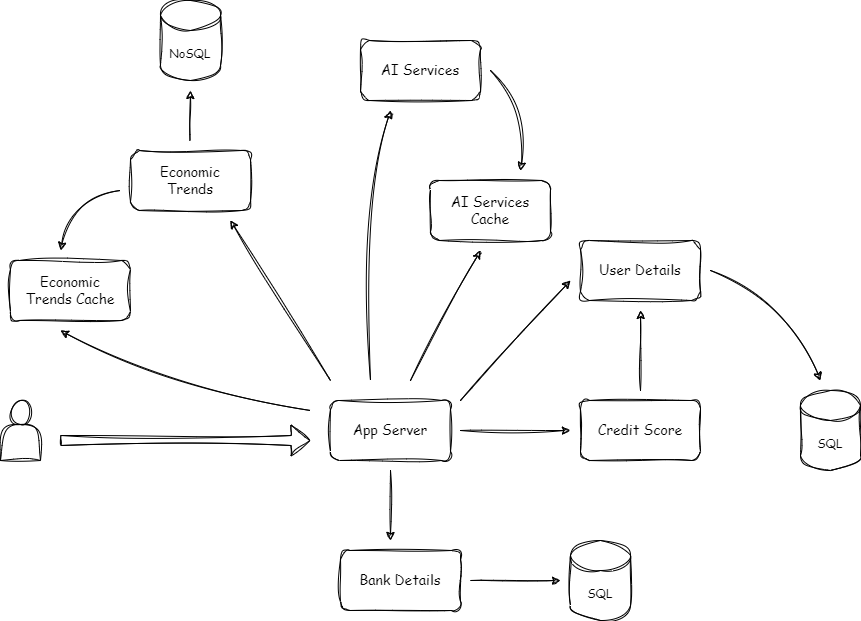

The diagram above was exported from draw.io. Its source (the exported page's mxGraphModel, read from the mxfile embedded in the PNG):
<mxGraphModel dx="1434" dy="836" grid="1" gridSize="10" guides="1" tooltips="1" connect="1" arrows="1" fold="1" page="1" pageScale="1" pageWidth="1920" pageHeight="1200" math="0" shadow="0">
  <root>
    <mxCell id="0" />
    <mxCell id="1" parent="0" />
    <mxCell id="Mr9GT7GjbZkaaFAdKCJz-8" value="&lt;font style=&quot;font-size: 14px;&quot; face=&quot;Comic Sans MS&quot;&gt;App Server&lt;/font&gt;" style="rounded=1;whiteSpace=wrap;html=1;sketch=1;curveFitting=1;jiggle=2;fillColor=none;" vertex="1" parent="1">
      <mxGeometry x="600" y="660" width="120" height="60" as="geometry" />
    </mxCell>
    <mxCell id="Mr9GT7GjbZkaaFAdKCJz-9" value="" style="shape=actor;whiteSpace=wrap;html=1;sketch=1;curveFitting=1;jiggle=2;fillColor=none;" vertex="1" parent="1">
      <mxGeometry x="270" y="660" width="40" height="60" as="geometry" />
    </mxCell>
    <mxCell id="Mr9GT7GjbZkaaFAdKCJz-10" value="&lt;font style=&quot;font-size: 14px;&quot; face=&quot;Comic Sans MS&quot;&gt;Credit Score&lt;/font&gt;" style="rounded=1;whiteSpace=wrap;html=1;sketch=1;curveFitting=1;jiggle=2;fillColor=none;" vertex="1" parent="1">
      <mxGeometry x="850" y="660" width="120" height="60" as="geometry" />
    </mxCell>
    <mxCell id="Mr9GT7GjbZkaaFAdKCJz-17" value="" style="shape=flexArrow;endArrow=classic;html=1;rounded=0;sketch=1;curveFitting=1;jiggle=2;" edge="1" parent="1">
      <mxGeometry width="50" height="50" relative="1" as="geometry">
        <mxPoint x="330" y="700" as="sourcePoint" />
        <mxPoint x="580" y="700" as="targetPoint" />
      </mxGeometry>
    </mxCell>
    <mxCell id="Mr9GT7GjbZkaaFAdKCJz-19" value="&lt;font face=&quot;Comic Sans MS&quot;&gt;SQL&lt;/font&gt;" style="shape=cylinder3;whiteSpace=wrap;html=1;boundedLbl=1;backgroundOutline=1;size=15;sketch=1;curveFitting=1;jiggle=2;fillColor=none;" vertex="1" parent="1">
      <mxGeometry x="1070" y="650" width="60" height="80" as="geometry" />
    </mxCell>
    <mxCell id="Mr9GT7GjbZkaaFAdKCJz-21" value="&lt;font style=&quot;font-size: 14px;&quot; face=&quot;Comic Sans MS&quot;&gt;User Details&lt;/font&gt;" style="rounded=1;whiteSpace=wrap;html=1;sketch=1;curveFitting=1;jiggle=2;fillColor=none;" vertex="1" parent="1">
      <mxGeometry x="850" y="500" width="120" height="60" as="geometry" />
    </mxCell>
    <mxCell id="Mr9GT7GjbZkaaFAdKCJz-26" value="&lt;font face=&quot;Comic Sans MS&quot;&gt;&lt;span style=&quot;font-size: 14px;&quot;&gt;Economic&lt;/span&gt;&lt;/font&gt;&lt;div&gt;&lt;font face=&quot;Comic Sans MS&quot;&gt;&lt;span style=&quot;font-size: 14px;&quot;&gt;Trends Cache&lt;/span&gt;&lt;/font&gt;&lt;/div&gt;" style="rounded=1;whiteSpace=wrap;html=1;sketch=1;curveFitting=1;jiggle=2;fillColor=none;" vertex="1" parent="1">
      <mxGeometry x="280" y="520" width="120" height="60" as="geometry" />
    </mxCell>
    <mxCell id="Mr9GT7GjbZkaaFAdKCJz-29" value="&lt;font face=&quot;Comic Sans MS&quot;&gt;NoSQL&lt;/font&gt;" style="shape=cylinder3;whiteSpace=wrap;html=1;boundedLbl=1;backgroundOutline=1;size=15;sketch=1;curveFitting=1;jiggle=2;fillColor=none;" vertex="1" parent="1">
      <mxGeometry x="430" y="260" width="60" height="80" as="geometry" />
    </mxCell>
    <mxCell id="Mr9GT7GjbZkaaFAdKCJz-32" value="&lt;font style=&quot;font-size: 14px;&quot; face=&quot;Comic Sans MS&quot;&gt;Bank Details&lt;/font&gt;" style="rounded=1;whiteSpace=wrap;html=1;sketch=1;curveFitting=1;jiggle=2;fillColor=none;" vertex="1" parent="1">
      <mxGeometry x="610" y="810" width="120" height="60" as="geometry" />
    </mxCell>
    <mxCell id="Mr9GT7GjbZkaaFAdKCJz-34" value="&lt;font face=&quot;Comic Sans MS&quot;&gt;SQL&lt;/font&gt;" style="shape=cylinder3;whiteSpace=wrap;html=1;boundedLbl=1;backgroundOutline=1;size=15;sketch=1;curveFitting=1;jiggle=2;fillColor=none;" vertex="1" parent="1">
      <mxGeometry x="840" y="800" width="60" height="80" as="geometry" />
    </mxCell>
    <mxCell id="Mr9GT7GjbZkaaFAdKCJz-44" value="&lt;font style=&quot;font-size: 14px;&quot; face=&quot;Comic Sans MS&quot;&gt;AI Services&lt;/font&gt;" style="rounded=1;whiteSpace=wrap;html=1;sketch=1;curveFitting=1;jiggle=2;fillColor=none;" vertex="1" parent="1">
      <mxGeometry x="630" y="300" width="120" height="60" as="geometry" />
    </mxCell>
    <mxCell id="Mr9GT7GjbZkaaFAdKCJz-53" value="&lt;font style=&quot;font-size: 14px;&quot; face=&quot;Comic Sans MS&quot;&gt;Economic&lt;/font&gt;&lt;div&gt;&lt;font style=&quot;font-size: 14px;&quot; face=&quot;Comic Sans MS&quot;&gt;Trends&lt;/font&gt;&lt;/div&gt;" style="rounded=1;whiteSpace=wrap;html=1;sketch=1;curveFitting=1;jiggle=2;fillColor=none;" vertex="1" parent="1">
      <mxGeometry x="400" y="410" width="120" height="60" as="geometry" />
    </mxCell>
    <mxCell id="Mr9GT7GjbZkaaFAdKCJz-55" value="&lt;font face=&quot;Comic Sans MS&quot;&gt;&lt;span style=&quot;font-size: 14px;&quot;&gt;AI Services&lt;/span&gt;&lt;/font&gt;&lt;div&gt;&lt;font face=&quot;Comic Sans MS&quot;&gt;&lt;span style=&quot;font-size: 14px;&quot;&gt;Cache&lt;/span&gt;&lt;/font&gt;&lt;/div&gt;" style="rounded=1;whiteSpace=wrap;html=1;sketch=1;curveFitting=1;jiggle=2;fillColor=none;" vertex="1" parent="1">
      <mxGeometry x="700" y="440" width="120" height="60" as="geometry" />
    </mxCell>
    <mxCell id="Mr9GT7GjbZkaaFAdKCJz-64" value="" style="endArrow=classic;html=1;rounded=0;sketch=1;curveFitting=1;jiggle=2;" edge="1" parent="1">
      <mxGeometry width="50" height="50" relative="1" as="geometry">
        <mxPoint x="680" y="640" as="sourcePoint" />
        <mxPoint x="750" y="510" as="targetPoint" />
      </mxGeometry>
    </mxCell>
    <mxCell id="Mr9GT7GjbZkaaFAdKCJz-65" value="" style="endArrow=classic;html=1;rounded=0;sketch=1;curveFitting=1;jiggle=2;" edge="1" parent="1">
      <mxGeometry width="50" height="50" relative="1" as="geometry">
        <mxPoint x="730" y="660" as="sourcePoint" />
        <mxPoint x="840" y="540" as="targetPoint" />
      </mxGeometry>
    </mxCell>
    <mxCell id="Mr9GT7GjbZkaaFAdKCJz-67" value="" style="endArrow=classic;html=1;rounded=0;sketch=1;curveFitting=1;jiggle=2;" edge="1" parent="1">
      <mxGeometry width="50" height="50" relative="1" as="geometry">
        <mxPoint x="730" y="690" as="sourcePoint" />
        <mxPoint x="840" y="690" as="targetPoint" />
      </mxGeometry>
    </mxCell>
    <mxCell id="Mr9GT7GjbZkaaFAdKCJz-68" value="" style="endArrow=classic;html=1;rounded=0;sketch=1;curveFitting=1;jiggle=2;" edge="1" parent="1">
      <mxGeometry width="50" height="50" relative="1" as="geometry">
        <mxPoint x="910" y="650" as="sourcePoint" />
        <mxPoint x="910" y="570" as="targetPoint" />
      </mxGeometry>
    </mxCell>
    <mxCell id="Mr9GT7GjbZkaaFAdKCJz-69" value="" style="endArrow=classic;html=1;rounded=0;sketch=1;curveFitting=1;jiggle=2;curved=1;" edge="1" parent="1">
      <mxGeometry width="50" height="50" relative="1" as="geometry">
        <mxPoint x="980" y="530" as="sourcePoint" />
        <mxPoint x="1090" y="640" as="targetPoint" />
        <Array as="points">
          <mxPoint x="1060" y="560" />
        </Array>
      </mxGeometry>
    </mxCell>
    <mxCell id="Mr9GT7GjbZkaaFAdKCJz-70" value="" style="endArrow=classic;html=1;rounded=0;sketch=1;curveFitting=1;jiggle=2;" edge="1" parent="1">
      <mxGeometry width="50" height="50" relative="1" as="geometry">
        <mxPoint x="660" y="730" as="sourcePoint" />
        <mxPoint x="660" y="800" as="targetPoint" />
      </mxGeometry>
    </mxCell>
    <mxCell id="Mr9GT7GjbZkaaFAdKCJz-71" value="" style="endArrow=classic;html=1;rounded=0;sketch=1;curveFitting=1;jiggle=2;" edge="1" parent="1">
      <mxGeometry width="50" height="50" relative="1" as="geometry">
        <mxPoint x="740" y="840" as="sourcePoint" />
        <mxPoint x="830" y="840" as="targetPoint" />
      </mxGeometry>
    </mxCell>
    <mxCell id="Mr9GT7GjbZkaaFAdKCJz-74" value="" style="endArrow=classic;html=1;rounded=0;sketch=1;curveFitting=1;jiggle=2;curved=1;" edge="1" parent="1">
      <mxGeometry width="50" height="50" relative="1" as="geometry">
        <mxPoint x="390" y="450" as="sourcePoint" />
        <mxPoint x="330" y="510" as="targetPoint" />
        <Array as="points">
          <mxPoint x="340" y="460" />
        </Array>
      </mxGeometry>
    </mxCell>
    <mxCell id="Mr9GT7GjbZkaaFAdKCJz-75" value="" style="endArrow=classic;html=1;rounded=0;sketch=1;curveFitting=1;jiggle=2;" edge="1" parent="1">
      <mxGeometry width="50" height="50" relative="1" as="geometry">
        <mxPoint x="459.5" y="400" as="sourcePoint" />
        <mxPoint x="460" y="350" as="targetPoint" />
      </mxGeometry>
    </mxCell>
    <mxCell id="Mr9GT7GjbZkaaFAdKCJz-77" value="" style="endArrow=classic;html=1;rounded=0;sketch=1;curveFitting=1;jiggle=2;curved=1;" edge="1" parent="1">
      <mxGeometry width="50" height="50" relative="1" as="geometry">
        <mxPoint x="580" y="670" as="sourcePoint" />
        <mxPoint x="330" y="590" as="targetPoint" />
        <Array as="points">
          <mxPoint x="440" y="650" />
        </Array>
      </mxGeometry>
    </mxCell>
    <mxCell id="Mr9GT7GjbZkaaFAdKCJz-78" value="" style="endArrow=classic;html=1;rounded=0;sketch=1;curveFitting=1;jiggle=2;curved=1;" edge="1" parent="1">
      <mxGeometry width="50" height="50" relative="1" as="geometry">
        <mxPoint x="760" y="330" as="sourcePoint" />
        <mxPoint x="790" y="430" as="targetPoint" />
        <Array as="points">
          <mxPoint x="800" y="370" />
        </Array>
      </mxGeometry>
    </mxCell>
    <mxCell id="Mr9GT7GjbZkaaFAdKCJz-84" value="" style="endArrow=classic;html=1;rounded=0;sketch=1;curveFitting=1;jiggle=2;" edge="1" parent="1">
      <mxGeometry width="50" height="50" relative="1" as="geometry">
        <mxPoint x="600" y="640" as="sourcePoint" />
        <mxPoint x="500" y="480" as="targetPoint" />
      </mxGeometry>
    </mxCell>
    <mxCell id="Mr9GT7GjbZkaaFAdKCJz-85" value="" style="endArrow=classic;html=1;rounded=0;sketch=1;curveFitting=1;jiggle=2;curved=1;" edge="1" parent="1">
      <mxGeometry width="50" height="50" relative="1" as="geometry">
        <mxPoint x="640" y="640" as="sourcePoint" />
        <mxPoint x="660" y="370" as="targetPoint" />
        <Array as="points">
          <mxPoint x="630" y="470" />
        </Array>
      </mxGeometry>
    </mxCell>
  </root>
</mxGraphModel>